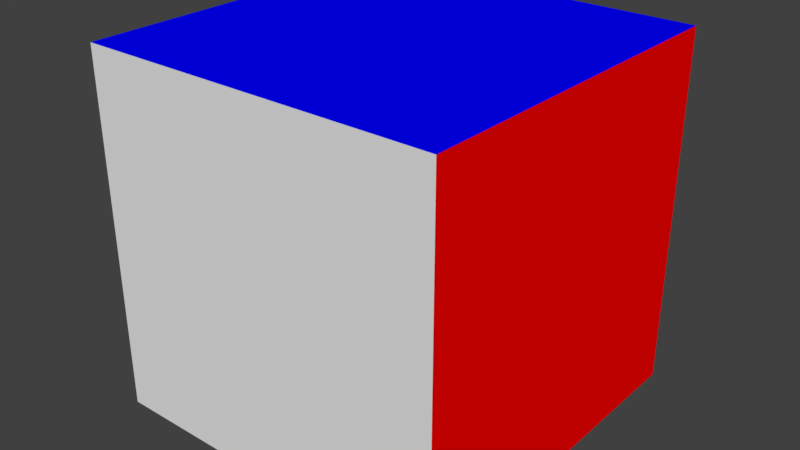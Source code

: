 # Source: simple_box.blend  (saved by Blender 2.78.0; exported with 4.5.12 LTS)
import bpy
from mathutils import Matrix  # noqa: F401  (used for matrix-valued properties, if any)

bpy.ops.wm.read_factory_settings(use_empty=True)
scene = bpy.context.scene
scene.name = 'Scene'

# ---- collections
col_collection_1 = bpy.data.collections.new('Collection 1'); scene.collection.children.link(col_collection_1)

# ---- materials (node trees are filled in below, after node groups)
mat_green_y = bpy.data.materials.new('Green y')
mat_green_y.alpha_threshold = 0.0
mat_green_y.use_transparent_shadow = False
mat_green_y.diffuse_color = (0.0, 1.0, 0.0, 1.0)
mat_green_y.roughness = 0.5
mat_red_x = bpy.data.materials.new('Red x')
mat_red_x.alpha_threshold = 0.0
mat_red_x.use_transparent_shadow = False
mat_red_x.diffuse_color = (1.0, 0.0, 0.0, 1.0)
mat_red_x.roughness = 0.5
mat_blue_z = bpy.data.materials.new('Blue z')
mat_blue_z.alpha_threshold = 0.0
mat_blue_z.use_transparent_shadow = False
mat_blue_z.diffuse_color = (0.0, 0.0, 1.0, 1.0)
mat_blue_z.roughness = 0.5
mat_grey = bpy.data.materials.new('Grey')
mat_grey.alpha_threshold = 0.0
mat_grey.use_transparent_shadow = False
mat_grey.roughness = 0.5

# ---- material node trees

# ---- world
world_world = bpy.data.worlds.new('World'); scene.world = world_world
world_world.color = (0.05088, 0.05088, 0.05088)
world_world.use_sun_shadow = False
world_world.sun_shadow_jitter_overblur = 0.0
world_world.cycles.sampling_method = 'MANUAL'

# ---- meshes
me_cube = bpy.data.meshes.new('Cube')
me_cube.from_pydata([(1.0, 1.0, -1.0), (1.0, -1.0, -1.0), (-1.0, -1.0, -1.0), (-1.0, 1.0, -1.0), (1.0, 1.0, 1.0), (1.0, -1.0, 1.0), (-1.0, -1.0, 1.0), (-1.0, 1.0, 1.0)], [], [(1, 4, 5), (7, 2, 6), (5, 7, 6), (2, 5, 6), (0, 2, 3), (3, 4, 0), (1, 0, 4), (7, 3, 2), (5, 4, 7), (2, 1, 5), (0, 1, 2), (3, 7, 4)])
me_cube.polygons.foreach_set('material_index', [1, 3, 2, 3, 3, 0, 1, 3, 2, 3, 3, 0])
_uv = me_cube.uv_layers.new(name='UVMap')
_uv.uv.foreach_set('vector', [0.3333, 0.0, 1.093e-07, 0.3333, 0.3333, 0.3333, 0.3333, 0.6667, 0.0, 1.0, 0.3333, 1.0, 0.6667, 1.391e-07, 0.3333, 0.3333, 0.6667, 0.3333, 1.0, 2.98e-08, 0.6667, 0.3333, 1.0, 0.3333, 0.3333, 0.3333, 0.0, 0.6667, 0.3333, 0.6667, 0.6667, 0.3333, 0.3333, 0.6667, 0.6667, 0.6667, 0.3333, 0.0, 0.0, 3.974e-08, 1.093e-07, 0.3333, 0.3333, 0.6667, 5.96e-08, 0.6667, 0.0, 1.0, 0.6667, 1.391e-07, 0.3333, 0.0, 0.3333, 0.3333, 1.0, 2.98e-08, 0.6667, 0.0, 0.6667, 0.3333, 0.3333, 0.3333, 8.941e-08, 0.3333, 0.0, 0.6667, 0.6667, 0.3333, 0.3333, 0.3333, 0.3333, 0.6667])
me_cube.materials.append(mat_green_y)
me_cube.materials.append(mat_red_x)
me_cube.materials.append(mat_blue_z)
me_cube.materials.append(mat_grey)
me_cube.use_remesh_preserve_volume = False
me_cube.use_remesh_preserve_attributes = False
me_cube.use_mirror_vertex_groups = False
me_cube.update()

# ---- objects
ob_cube = bpy.data.objects.new('Cube', me_cube)

# ---- transforms, parenting, visibility, modifiers, constraints
ob_cube.location = (0.0, 0.0, 0.0)
ob_cube.lock_rotations_4d = False
ob_cube.empty_display_type = 'ARROWS'
ob_cube.lineart.crease_threshold = 0.0

# ---- collection membership
col_collection_1.objects.link(ob_cube)

# ---- scene / render settings (as saved in the file)
scene.frame_start = 1; scene.frame_end = 250; scene.frame_set(0)
scene.render.engine = 'BLENDER_EEVEE_NEXT'
scene.render.resolution_percentage = 50
scene.render.dither_intensity = 0.0
scene.cycles.use_denoising = False
scene.cycles.samples = 128
scene.cycles.sampling_pattern = 'TABULATED_SOBOL'
scene.cycles.light_sampling_threshold = 0.0
scene.cycles.use_adaptive_sampling = False
scene.cycles.use_light_tree = False
scene.cycles.blur_glossy = 0.0
scene.cycles.sample_clamp_indirect = 0.0
scene.view_settings.view_transform = 'Standard'
bpy.context.view_layer.update()

# ---- added for rendering (the .blend has no active camera and no usable light): camera, sun
cam_auto = bpy.data.cameras.new('AutoCamera')
cam_auto.lens = 50.0
cam_auto.sensor_width = 36.0
cam_auto.clip_end = 1000.0
ob_auto_camera = bpy.data.objects.new('AutoCamera', cam_auto)
scene.collection.objects.link(ob_auto_camera)
ob_auto_camera.location = (3.20507, -3.84609, 2.56406)
ob_auto_camera.rotation_euler = (1.09748, -7.21219e-08, 0.694738)
scene.camera = ob_auto_camera
light_auto_sun = bpy.data.lights.new('AutoSun', 'SUN')
light_auto_sun.energy = 3.0
light_auto_sun.angle = 0.0523599
ob_auto_sun = bpy.data.objects.new('AutoSun', light_auto_sun)
scene.collection.objects.link(ob_auto_sun)
ob_auto_sun.rotation_euler = (0.872665, 0.174533, 0.523599)
bpy.context.view_layer.update()
